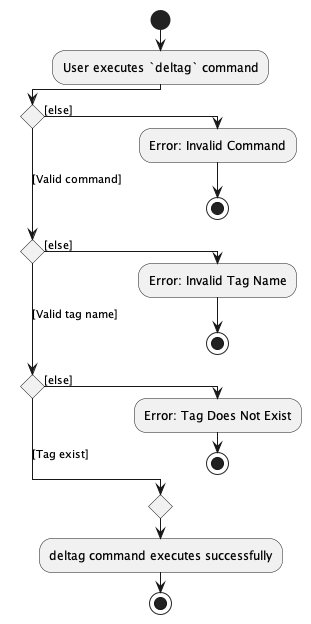

The diagram above was rendered by PlantUML. Its source (embedded in the PNG):
@startuml
!pragma useVerticalIf on

start
:User executes `deltag` command;
if () then ([else])
    :Error: Invalid Command;
    stop;
([Valid command]) elseif () then ([else])
    :Error: Invalid Tag Name;
    stop;
([Valid tag name]) elseif () then ([else])
    :Error: Tag Does Not Exist;
    stop;
else ([Tag exist])
endif
    :deltag command executes successfully;
stop

@enduml